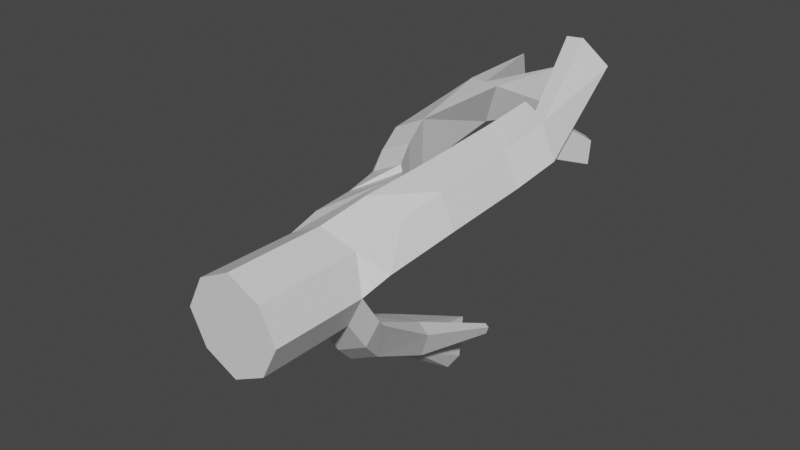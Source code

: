 # Source: Coral.blend  (saved by Blender 2.80.75; exported with 4.5.12 LTS)
import bpy
from mathutils import Matrix  # noqa: F401  (used for matrix-valued properties, if any)

bpy.ops.wm.read_factory_settings(use_empty=True)
scene = bpy.context.scene
scene.name = 'Scene'

# ---- collections
col_collection = bpy.data.collections.new('Collection'); scene.collection.children.link(col_collection)

# ---- materials (node trees are filled in below, after node groups)
mat_material = bpy.data.materials.new('Material')
mat_material.alpha_threshold = 0.0
mat_material.use_transparent_shadow = False
mat_material.line_color = (0.0, 0.0, 0.0, 1.0)

# ---- material node trees
mat_material.use_nodes = True; mat_material.node_tree.nodes.clear()
_N = mat_material.node_tree.nodes; _L = mat_material.node_tree.links
n0 = _N.new('ShaderNodeOutputMaterial'); n0.name = 'Material Output'; n0.location = (300, 300)
n1 = _N.new('ShaderNodeBsdfPrincipled'); n1.name = 'Principled BSDF'; n1.location = (10, 300)
n1.distribution = 'GGX'
n1.subsurface_method = 'BURLEY'
n1.inputs[2].default_value = 0.4
n1.inputs[3].default_value = 1.45
n1.inputs[27].default_value = (0.0, 0.0, 0.0, 1.0)
n1.inputs[28].default_value = 1.0
_L.new(n1.outputs[0], n0.inputs[0])
n0.is_active_output = True

# ---- world
world_world = bpy.data.worlds.new('World'); scene.world = world_world
world_world.use_nodes = True; world_world.node_tree.nodes.clear()
_N = world_world.node_tree.nodes; _L = world_world.node_tree.links
n0 = _N.new('ShaderNodeOutputWorld'); n0.name = 'World Output'; n0.location = (300, 300)
n1 = _N.new('ShaderNodeBackground'); n1.name = 'Background'; n1.location = (10, 300)
n1.inputs[0].default_value = (0.05088, 0.05088, 0.05088, 1.0)
_L.new(n1.outputs[0], n0.inputs[0])
n0.is_active_output = True
world_world.color = (0.05088, 0.05088, 0.05088)
world_world.use_sun_shadow = False
world_world.sun_shadow_jitter_overblur = 0.0

# ---- meshes
me_cube = bpy.data.meshes.new('Cube')
me_cube.from_pydata([(1.336, 3.0, -1.336), (1.336, -1.0, -1.336), (1.336, 3.466, 1.336), (1.336, -1.0, 1.336), (-1.336, 3.0, -1.336), (-1.336, -1.0, -1.336), (-1.326, 3.097, 1.294), (-1.336, -1.0, 1.336), (0.0, -1.0, -2.003), (0.003911, 3.167, 1.986), (0.0, -1.0, 2.003), (0.0, 3.0, -2.003), (-2.003, -1.0, -3.696e-07), (2.003, 3.0, 1.109e-06), (-2.003, 3.0, 1.109e-06), (2.003, -1.0, -3.696e-07), (0.0, 3.0, 1.109e-06), (-0.8521, 14.45, 3.591), (-2.382, 14.9, 3.484), (-1.581, 14.84, 1.766), (-3.413, 15.18, 2.365), (3.258, 12.5, 2.1), (2.591, 12.58, 3.463), (1.288, 13.35, 3.779), (1.288, 12.38, 2.025), (-0.6475, 8.091, -6.003), (0.6651, 7.883, -5.335), (1.236, 7.536, -3.999), (-0.6584, 7.941, -3.999), (-5.137, 13.95, -1.553), (-4.436, 13.96, -2.863), (-3.015, 13.84, -3.462), (-2.924, 13.77, -1.377), (0.3256, 5.114, 2.474), (0.668, 8.138, 2.866), (0.993, 11.3, 3.339), (0.993, 11.3, 1.336), (0.668, 7.7, 0.863), (0.3247, 3.994, 0.4739), (2.945, 10.6, 1.573), (2.631, 7.158, 1.049), (2.317, 4.079, 0.5243), (1.649, 5.527, 1.86), (1.963, 7.208, 2.384), (2.277, 10.6, 2.908), (-0.02673, 3.91, -3.357), (-0.4086, 4.963, -4.455), (0.9271, 4.963, -3.787), (1.304, 3.919, -2.696), (1.595, 4.963, -2.451), (2.014, 3.85, -1.312), (2.008, 3.425, -0.656), (-0.4086, 4.963, -2.451), (0.01009, 3.85, -1.312), (0.005045, 3.425, -0.656), (-2.836, 4.839, -1.936), (-1.5, 4.839, -2.604), (-3.482, 5.072, -0.7018), (-1.478, 5.072, -0.7018), (-0.225, 4.77, 0.2758), (-0.3752, 6.607, 0.2086), (-0.5804, 8.111, 0.3938), (-0.8574, 8.933, 0.9081), (-1.134, 10.08, 1.422), (-1.134, 10.08, 3.426), (-0.8574, 8.933, 2.912), (-0.5804, 8.111, 2.397), (-0.3752, 7.944, 2.212), (-0.222, 6.694, 2.266), (-2.47, 10.08, 2.758), (-2.193, 8.933, 2.244), (-1.916, 8.111, 1.729), (-1.711, 6.532, 1.544), (-1.541, 4.578, 1.521), (-3.138, 10.08, 1.422), (-2.861, 8.933, 0.9081), (-2.584, 8.111, 0.3938), (-2.379, 6.532, 0.2086), (-2.228, 4.371, 0.2758), (-1.544, 14.66, 3.557), (-2.443, 15.05, 2.156), (-3.791, 13.93, -3.253), (-4.115, 13.93, -1.573), (-3.584, 20.52, 2.835), (-3.844, 20.31, 2.475), (-3.81, 20.07, 1.551), (-3.265, 20.26, 1.721), (0.08743, 18.42, 1.625), (-0.05717, 18.45, 3.623), (-0.8222, 18.09, 1.563), (-0.6402, 18.22, 3.259), (-6.387, 16.03, -3.407), (-5.178, 16.38, -3.661), (-4.546, 16.72, -3.755), (-5.932, 16.24, -2.558), (-6.387, 16.03, -3.407), (-5.178, 16.38, -3.661), (-4.546, 16.72, -3.755), (-5.932, 16.24, -2.558), (-2.758, 18.61, -0.3097), (-3.436, 18.41, -0.81), (1.002, 3.0, 1.109e-06), (1.939, 13.07, 3.635), (2.273, 12.26, 2.174), (0.09407, 8.229, -5.669), (0.3796, 8.056, -3.999), (1.321, 4.036, 0.4991), (1.649, 7.429, 0.9558), (1.969, 10.95, 1.454), (1.007, 3.425, -0.656), (1.012, 3.85, -1.312), (0.5931, 4.963, -2.451), (2.496, 17.35, 4.403), (1.364, 17.2, 5.364), (1.633, 17.14, 3.933), (0.6461, 17.14, 5.321), (2.632, 16.27, 1.562), (2.264, 16.42, 1.643), (2.264, 15.87, 0.6528), (2.821, 15.81, 0.7367), (2.496, 17.35, 4.403), (1.364, 17.2, 5.364), (1.633, 17.14, 3.933), (0.6461, 17.14, 5.321), (-0.2289, 10.8, -7.817), (-1.346, 12.01, -6.679), (0.1167, 11.13, -7.246), (-0.5486, 12.21, -6.106), (0.09407, 8.229, -5.669), (0.6651, 7.883, -5.335), (1.236, 7.536, -3.999), (0.3796, 8.056, -3.999), (1.864, 10.37, -5.032), (2.039, 10.26, -4.93), (2.214, 10.15, -4.521), (1.952, 10.31, -4.521), (0.9506, 7.709, -4.667), (-4.787, 13.95, -2.208), (-3.953, 13.93, -2.413), (-5.747, 16.47, -3.311), (-5.048, 16.72, -2.84), (-5.747, 16.47, -3.311), (-5.048, 16.72, -2.84), (-2.435, 18.51, -0.9725), (0.2368, 8.142, -4.834), (0.9506, 7.709, -4.667), (0.2368, 8.142, -4.834), (-6.387, 16.03, -3.407), (-5.932, 16.24, -2.558), (-5.048, 16.72, -2.84), (-5.747, 16.47, -3.311), (-7.252, 18.37, -3.26), (-7.117, 18.45, -2.947), (-6.875, 18.59, -3.025), (-7.033, 18.5, -3.26), (-5.178, 16.38, -3.661), (-4.546, 16.72, -3.755), (-5.747, 16.47, -3.311), (-5.048, 16.72, -2.84), (-6.766, 19.91, -4.328), (-6.546, 20.11, -4.868), (-6.029, 20.45, -5.086), (-5.967, 19.86, -4.344)], [], [(64, 63, 19, 17), (3, 2, 9, 10), (73, 68, 67, 72), (5, 4, 11, 8), (15, 13, 2, 3), (1, 0, 13, 15), (8, 11, 0, 1), (36, 35, 23, 24), (50, 48, 47, 49), (12, 14, 4, 5), (7, 6, 14, 12), (18, 79, 83, 84), (71, 66, 65, 70), (74, 69, 18, 20), (102, 103, 119, 116), (108, 36, 24, 103), (138, 82, 100), (44, 39, 21, 22), (46, 52, 28, 25), (130, 145, 129, 133, 134), (111, 49, 27, 105), (45, 53, 52, 46), (29, 82, 94, 91), (30, 81, 31, 56, 55), (2, 13, 41, 42), (42, 41, 40, 43), (43, 40, 39, 44), (35, 44, 22, 102, 23), (9, 2, 42, 33), (33, 42, 43, 34), (101, 16, 38, 106), (106, 38, 37, 107), (107, 37, 36, 108), (16, 9, 33, 38), (38, 33, 34, 37), (37, 34, 35, 36), (11, 16, 54, 53, 45), (6, 9, 68, 73), (101, 13, 51, 109), (109, 51, 50, 110), (110, 50, 49, 111), (0, 48, 50, 51, 13), (49, 47, 26, 136, 27), (11, 45, 48, 0), (47, 46, 25, 104, 26), (11, 56, 58, 16), (29, 137, 30, 55, 57), (16, 58, 57, 14), (32, 31, 143, 99), (14, 57, 55, 4), (57, 58, 32, 82, 29), (4, 55, 56, 11), (63, 74, 20, 80, 19), (16, 14, 78, 59), (59, 78, 77, 60), (60, 77, 76, 61), (61, 76, 75, 62), (14, 6, 73, 78), (78, 73, 72, 77), (77, 72, 71, 76), (76, 71, 70, 75), (75, 70, 69, 74), (10, 9, 6, 7), (70, 65, 64, 69), (69, 64, 17, 79, 18), (34, 43, 44, 35), (72, 67, 66, 71), (9, 16, 59, 68), (68, 59, 60, 67), (67, 60, 61, 66), (66, 61, 62, 65), (65, 62, 63, 64), (48, 45, 46, 47), (82, 32, 99, 100), (19, 80, 89, 87), (86, 85, 84, 83), (80, 20, 85, 86), (79, 80, 86, 83), (20, 18, 84, 85), (87, 89, 90, 88), (17, 19, 87, 88), (79, 17, 88, 90), (80, 79, 90, 89), (140, 93, 97, 142), (138, 81, 93, 140), (81, 30, 92, 93), (137, 29, 91, 139), (142, 141, 150, 149), (93, 92, 96, 97), (91, 94, 98, 95), (139, 91, 95, 141), (62, 75, 74, 63), (53, 110, 111, 52), (54, 109, 110, 53), (16, 101, 109, 54), (40, 107, 108, 39), (41, 106, 107, 40), (13, 101, 106, 41), (99, 143, 100), (52, 111, 105, 28), (26, 104, 128, 129), (39, 108, 103, 21), (21, 103, 114, 112), (114, 115, 123, 122), (103, 102, 115, 114), (102, 22, 113, 115), (22, 21, 112, 113), (119, 118, 117, 116), (23, 102, 116, 117), (24, 23, 117, 118), (103, 24, 118, 119), (120, 122, 123, 121), (112, 114, 122, 120), (115, 113, 121, 123), (113, 112, 120, 121), (25, 28, 125, 124), (104, 25, 124, 126), (126, 124, 125, 127), (28, 105, 127, 125), (131, 130, 134, 135), (105, 27, 130, 131), (144, 105, 131, 146), (136, 26, 129, 145), (129, 128, 132, 133), (105, 144, 104, 126, 127), (133, 132, 135, 134), (27, 136, 145, 130), (104, 144, 146, 128), (92, 139, 141, 96), (161, 160, 159, 162), (30, 137, 139, 92), (82, 138, 140, 94), (94, 140, 142, 98), (31, 32, 58, 56), (5, 8, 1, 15, 3, 10, 7, 12), (149, 150, 154, 153), (141, 95, 147, 150), (95, 98, 148, 147), (98, 142, 149, 148), (153, 154, 151, 152), (148, 149, 153, 152), (150, 147, 151, 154), (147, 148, 152, 151), (156, 158, 157, 155), (158, 156, 161, 162), (155, 157, 159, 160), (157, 158, 162, 159), (156, 155, 160, 161), (128, 146, 131, 135, 132), (81, 138, 100, 143, 31)])
_uv = me_cube.uv_layers.new(name='UVMap')
_uv.uv.foreach_set('vector', [0.0, 0.766, 0.06073, 0.7595, 0.06711, 0.8976, 0.01096, 0.8895, 0.5598, 0.6285, 0.5448, 0.5005, 0.5836, 0.5063, 0.5976, 0.6258, 0.6271, 0.4604, 0.5776, 0.4051, 0.5782, 0.3687, 0.6256, 0.404, 0.6437, 0.5587, 0.6724, 0.4467, 0.7111, 0.457, 0.6824, 0.569, 0.2172, 0.5437, 0.1908, 0.432, 0.2278, 0.408, 0.2572, 0.5327, 0.1776, 0.5491, 0.1512, 0.4374, 0.1908, 0.432, 0.2172, 0.5437, 0.6824, 0.569, 0.7111, 0.457, 0.7516, 0.4651, 0.7229, 0.5771, 0.9559, 0.6577, 0.895, 0.655, 0.8846, 0.5946, 0.9369, 0.6247, 0.1461, 0.4164, 0.1046, 0.42, 0.06533, 0.396, 0.1049, 0.3905, 0.4202, 0.5904, 0.4059, 0.4768, 0.4478, 0.4699, 0.4621, 0.5836, 0.3813, 0.5917, 0.3679, 0.4751, 0.4059, 0.4768, 0.4202, 0.5904, 0.6107, 0.1657, 0.586, 0.1754, 0.6305, 0.0, 0.6403, 0.004345, 0.6258, 0.3584, 0.5832, 0.3637, 0.5869, 0.3402, 0.6295, 0.335, 0.3352, 0.2847, 0.2962, 0.286, 0.2572, 0.1507, 0.2879, 0.1436, 0.6037, 0.7358, 0.5519, 0.7358, 0.5651, 0.6285, 0.5943, 0.6285, 0.1209, 0.7862, 0.1518, 0.7926, 0.1464, 0.826, 0.116, 0.8264, 0.4551, 0.7298, 0.4304, 0.7222, 0.4551, 0.5917, 0.2273, 0.2031, 0.1872, 0.214, 0.1903, 0.1592, 0.2306, 0.1457, 0.1522, 0.668, 0.2013, 0.6339, 0.2175, 0.7271, 0.1712, 0.7648, 0.6398, 0.7077, 0.6217, 0.6974, 0.6037, 0.6872, 0.6287, 0.6285, 0.6398, 0.6348, 0.6695, 0.6218, 0.6987, 0.614, 0.7051, 0.6918, 0.6846, 0.7129, 0.16, 0.627, 0.2091, 0.5909, 0.2013, 0.6339, 0.1522, 0.668, 0.7843, 0.339, 0.8146, 0.3336, 0.7693, 0.4102, 0.7516, 0.4082, 0.657, 0.1212, 0.6754, 0.1271, 0.6975, 0.1353, 0.679, 0.3963, 0.6403, 0.386, 0.2278, 0.408, 0.1908, 0.432, 0.1992, 0.4, 0.2297, 0.3486, 0.2297, 0.3486, 0.1992, 0.4, 0.1944, 0.3121, 0.2341, 0.2997, 0.2341, 0.2997, 0.1944, 0.3121, 0.1872, 0.214, 0.2273, 0.2031, 0.5216, 0.2788, 0.4868, 0.3016, 0.4687, 0.2469, 0.4861, 0.2313, 0.5043, 0.2217, 0.5836, 0.5063, 0.5448, 0.5005, 0.5266, 0.4433, 0.5656, 0.4524, 0.5656, 0.4524, 0.5266, 0.4433, 0.5096, 0.397, 0.5437, 0.3675, 0.1218, 0.5525, 0.1522, 0.5491, 0.1457, 0.5796, 0.1157, 0.5843, 0.1157, 0.5843, 0.1457, 0.5796, 0.1487, 0.6876, 0.1179, 0.6834, 0.1179, 0.6834, 0.1487, 0.6876, 0.1518, 0.7926, 0.1209, 0.7862, 0.985, 0.9005, 0.9248, 0.8931, 0.9129, 0.8355, 0.9725, 0.8702, 0.9725, 0.8702, 0.9129, 0.8355, 0.9051, 0.7472, 0.9656, 0.7624, 0.9656, 0.7624, 0.9051, 0.7472, 0.895, 0.655, 0.9559, 0.6577, 0.1767, 0.5833, 0.2258, 0.5491, 0.2174, 0.57, 0.2091, 0.5909, 0.16, 0.627, 0.6265, 0.5031, 0.5836, 0.5063, 0.5776, 0.4051, 0.6271, 0.4604, 0.7051, 0.7876, 0.7051, 0.759, 0.7212, 0.7564, 0.7212, 0.7851, 0.7212, 0.7851, 0.7212, 0.7564, 0.7373, 0.7539, 0.7373, 0.7825, 0.6759, 0.5849, 0.7051, 0.5771, 0.6987, 0.614, 0.6695, 0.6218, 0.1512, 0.4374, 0.1046, 0.42, 0.1461, 0.4164, 0.1684, 0.4242, 0.1908, 0.432, 0.1049, 0.3905, 0.06533, 0.396, 0.0, 0.3229, 0.02095, 0.3248, 0.04191, 0.3267, 0.3087, 0.7761, 0.343, 0.7646, 0.343, 0.8065, 0.3086, 0.8182, 0.5452, 0.7221, 0.5043, 0.7161, 0.5129, 0.6289, 0.5364, 0.6285, 0.5519, 0.6408, 0.7881, 0.914, 0.7724, 0.8552, 0.8305, 0.8496, 0.8492, 0.9151, 0.407, 0.174, 0.4276, 0.1704, 0.4482, 0.1668, 0.4561, 0.4221, 0.4166, 0.4219, 0.8846, 0.0, 0.8491, 0.06747, 0.7893, 0.07716, 0.8248, 0.009683, 0.8151, 0.5946, 0.7516, 0.5913, 0.8285, 0.4613, 0.8492, 0.4574, 0.4059, 0.4768, 0.4166, 0.4219, 0.4561, 0.4221, 0.4478, 0.4699, 0.7893, 0.07716, 0.8491, 0.06747, 0.85, 0.323, 0.8146, 0.3336, 0.7843, 0.339, 0.6724, 0.4467, 0.6403, 0.386, 0.679, 0.3963, 0.7111, 0.457, 0.939, 0.2085, 1.0, 0.2125, 0.997, 0.3616, 0.9679, 0.3556, 0.9425, 0.3469, 0.9204, 0.0, 0.9814, 0.003982, 0.9851, 0.04437, 0.9233, 0.05185, 0.9233, 0.05185, 0.9851, 0.04437, 0.9854, 0.1067, 0.9242, 0.1049, 0.9242, 0.1049, 0.9854, 0.1067, 0.9882, 0.1528, 0.9272, 0.1489, 0.9272, 0.1489, 0.9882, 0.1528, 0.9944, 0.178, 0.9334, 0.174, 0.4059, 0.4768, 0.3679, 0.4751, 0.3553, 0.4346, 0.3922, 0.4396, 0.3922, 0.4396, 0.3553, 0.4346, 0.3473, 0.3799, 0.3862, 0.3786, 0.3862, 0.3786, 0.3473, 0.3799, 0.3356, 0.3364, 0.3745, 0.3351, 0.3745, 0.3351, 0.3356, 0.3364, 0.3165, 0.3158, 0.3554, 0.3145, 0.3554, 0.3145, 0.3165, 0.3158, 0.2962, 0.286, 0.3352, 0.2847, 0.5976, 0.6258, 0.5836, 0.5063, 0.6265, 0.5031, 0.6403, 0.6206, 0.6295, 0.335, 0.5869, 0.3402, 0.5895, 0.3075, 0.6322, 0.3023, 0.6322, 0.3023, 0.5895, 0.3075, 0.5657, 0.1834, 0.586, 0.1754, 0.6107, 0.1657, 0.5437, 0.3675, 0.5096, 0.397, 0.4868, 0.3016, 0.5216, 0.2788, 0.6256, 0.404, 0.5782, 0.3687, 0.5832, 0.3637, 0.6258, 0.3584, 0.01965, 0.5603, 0.07923, 0.5491, 0.07707, 0.6012, 0.02369, 0.6623, 0.02369, 0.6623, 0.07707, 0.6012, 0.08561, 0.6538, 0.02969, 0.6983, 0.02969, 0.6983, 0.08561, 0.6538, 0.08525, 0.6979, 0.02452, 0.7045, 0.02452, 0.7045, 0.08525, 0.6979, 0.07241, 0.7241, 0.01168, 0.7306, 0.01168, 0.7306, 0.07241, 0.7241, 0.06073, 0.7595, 0.0, 0.766, 0.5519, 0.7518, 0.5112, 0.746, 0.5043, 0.7161, 0.5452, 0.7221, 0.8146, 0.3336, 0.85, 0.323, 0.8846, 0.4574, 0.8615, 0.4558, 0.9425, 0.3469, 0.9679, 0.3556, 0.913, 0.4385, 0.8846, 0.4464, 0.429, 0.7626, 0.4108, 0.7641, 0.4177, 0.7373, 0.429, 0.7283, 0.9679, 0.3556, 0.997, 0.3616, 1.0, 0.5013, 0.9828, 0.5059, 0.7448, 0.7539, 0.7051, 0.7347, 0.7096, 0.5822, 0.7448, 0.5771, 0.2879, 0.1436, 0.2572, 0.1507, 0.2653, 0.0, 0.2942, 0.003953, 0.8783, 0.5898, 0.8492, 0.5909, 0.8589, 0.5433, 0.8783, 0.5334, 0.01096, 0.8895, 0.06711, 0.8976, 0.08561, 0.9921, 0.02502, 1.0, 0.586, 0.1754, 0.5657, 0.1834, 0.5283, 0.07114, 0.5479, 0.0752, 0.2695, 0.7068, 0.3086, 0.6955, 0.3086, 0.8016, 0.2572, 0.8015, 0.0, 0.0, 0.0, 0.0, 0.0, 0.0, 0.0, 0.0, 0.459, 0.8164, 0.4333, 0.8137, 0.4304, 0.7298, 0.459, 0.7315, 0.6754, 0.1271, 0.657, 0.1212, 0.6513, 0.04973, 0.6723, 0.04466, 0.8724, 0.5334, 0.8635, 0.5287, 0.8492, 0.4621, 0.8724, 0.4574, 0.0, 0.0, 0.0, 0.0, 0.0, 0.0, 0.0, 0.0, 0.0, 0.0, 0.0, 0.0, 0.0, 0.0, 0.0, 0.0, 0.0, 0.0, 0.0, 0.0, 0.0, 0.0, 0.0, 0.0, 0.0, 0.0, 0.0, 0.0, 0.0, 0.0, 0.0, 0.0, 0.9334, 0.174, 0.9944, 0.178, 1.0, 0.2125, 0.939, 0.2085, 0.6467, 0.5927, 0.6759, 0.5849, 0.6695, 0.6218, 0.6403, 0.6296, 0.7212, 0.8137, 0.7212, 0.7851, 0.7373, 0.7825, 0.7373, 0.8112, 0.7051, 0.8162, 0.7051, 0.7876, 0.7212, 0.7851, 0.7212, 0.8137, 0.0871, 0.6792, 0.1179, 0.6834, 0.1209, 0.7862, 0.08994, 0.7799, 0.08561, 0.589, 0.1157, 0.5843, 0.1179, 0.6834, 0.0871, 0.6792, 0.09149, 0.556, 0.1218, 0.5525, 0.1157, 0.5843, 0.08561, 0.589, 0.4108, 0.776, 0.4298, 0.7641, 0.4298, 0.7936, 0.6403, 0.6296, 0.6695, 0.6218, 0.6846, 0.7129, 0.6534, 0.7179, 0.0, 0.0, 0.0, 0.0, 0.0, 0.0, 0.0, 0.0, 0.08994, 0.7799, 0.1209, 0.7862, 0.116, 0.8264, 0.08707, 0.8363, 0.08707, 0.8363, 0.116, 0.8264, 0.1522, 0.9671, 0.1265, 0.9772, 0.0, 0.0, 0.0, 0.0, 0.0, 0.0, 0.0, 0.0, 0.473, 0.6285, 0.5043, 0.6668, 0.5043, 0.79, 0.4621, 0.7752, 0.4861, 0.2313, 0.4687, 0.2469, 0.4833, 0.1144, 0.5053, 0.1141, 0.2306, 0.1457, 0.1903, 0.1592, 0.2272, 0.006435, 0.2572, 0.0, 0.5506, 0.7831, 0.534, 0.7831, 0.5393, 0.7518, 0.5493, 0.7564, 0.5043, 0.2217, 0.4861, 0.2313, 0.4621, 0.1378, 0.4723, 0.1324, 0.9369, 0.6247, 0.8846, 0.5946, 0.9555, 0.5059, 0.985, 0.5228, 0.116, 0.8264, 0.1464, 0.826, 0.1306, 0.9265, 0.1134, 0.9267, 0.8492, 0.6586, 0.8797, 0.6621, 0.8797, 0.711, 0.8612, 0.6997, 0.0, 0.0, 0.0, 0.0, 0.0, 0.0, 0.0, 0.0, 0.0, 0.0, 0.0, 0.0, 0.0, 0.0, 0.0, 0.0, 0.0, 0.0, 0.0, 0.0, 0.0, 0.0, 0.0, 0.0, 0.1712, 0.7648, 0.2175, 0.7271, 0.2258, 0.8626, 0.1762, 0.8595, 0.3879, 0.7017, 0.3792, 0.6987, 0.364, 0.6072, 0.383, 0.6069, 0.8594, 0.72, 0.8797, 0.711, 0.8797, 0.7605, 0.8492, 0.7617, 0.6534, 0.7179, 0.6846, 0.7129, 0.686, 0.8404, 0.6593, 0.8425, 0.5822, 0.8148, 0.5519, 0.8148, 0.5701, 0.7358, 0.5794, 0.7358, 0.0, 0.0, 0.0, 0.0, 0.0, 0.0, 0.0, 0.0, 0.0, 0.0, 0.0, 0.0, 0.0, 0.0, 0.0, 0.0, 0.0, 0.0, 0.0, 0.0, 0.0, 0.0, 0.0, 0.0, 0.6025, 0.8158, 0.5822, 0.8161, 0.5963, 0.7359, 0.6025, 0.7358, 0.4304, 0.7283, 0.4092, 0.715, 0.3879, 0.7017, 0.383, 0.6069, 0.4304, 0.5917, 0.2522, 0.6794, 0.2565, 0.6766, 0.2571, 0.6906, 0.2497, 0.6906, 0.0, 0.0, 0.0, 0.0, 0.0, 0.0, 0.0, 0.0, 0.0, 0.0, 0.0, 0.0, 0.0, 0.0, 0.0, 0.0, 0.0, 0.0, 0.0, 0.0, 0.0, 0.0, 0.0, 0.0, 0.343, 0.7892, 0.3462, 0.7727, 0.3603, 0.7646, 0.3603, 0.7872, 0.4482, 0.1668, 0.4276, 0.1704, 0.4499, 0.09948, 0.4621, 0.09865, 0.8146, 0.3336, 0.8165, 0.3346, 0.7972, 0.4199, 0.7693, 0.4102, 0.0, 0.0, 0.0, 0.0, 0.0, 0.0, 0.0, 0.0, 0.7516, 0.5913, 0.8151, 0.5946, 0.8305, 0.8496, 0.7724, 0.8552, 0.364, 0.6272, 0.364, 0.6702, 0.3284, 0.6955, 0.2839, 0.6949, 0.2572, 0.6601, 0.2572, 0.6171, 0.2928, 0.5917, 0.3373, 0.5924, 0.4108, 0.8005, 0.3877, 0.798, 0.382, 0.7288, 0.388, 0.7283, 0.0, 0.0, 0.0, 0.0, 0.0, 0.0, 0.0, 0.0, 0.0, 0.0, 0.0, 0.0, 0.0, 0.0, 0.0, 0.0, 0.0, 0.0, 0.0, 0.0, 0.0, 0.0, 0.0, 0.0, 0.7373, 0.7658, 0.7389, 0.7573, 0.7452, 0.7539, 0.7452, 0.764, 0.534, 0.8252, 0.5043, 0.8252, 0.5238, 0.7518, 0.5321, 0.752, 0.3877, 0.798, 0.364, 0.8005, 0.3743, 0.729, 0.382, 0.7288, 0.8728, 0.6586, 0.8492, 0.6483, 0.864, 0.5909, 0.8728, 0.5946, 0.2524, 0.7829, 0.2524, 0.813, 0.2258, 0.8107, 0.235, 0.7936, 0.2526, 0.6766, 0.2258, 0.6672, 0.2395, 0.5491, 0.2526, 0.5736, 0.6396, 0.8134, 0.6278, 0.8163, 0.6253, 0.7185, 0.6396, 0.7077, 0.2497, 0.7824, 0.2258, 0.7829, 0.2272, 0.6848, 0.2497, 0.6766, 0.6253, 0.8216, 0.6037, 0.8235, 0.6071, 0.7108, 0.6253, 0.7077, 0.3086, 0.6955, 0.3337, 0.6955, 0.3588, 0.6955, 0.3336, 0.7646, 0.3183, 0.7646, 0.6754, 0.1271, 0.6718, 0.1245, 0.7214, 0.0, 0.7516, 0.004237, 0.6975, 0.1353])
me_cube.materials.append(mat_material)
me_cube.use_remesh_preserve_volume = False
me_cube.use_remesh_preserve_attributes = False
me_cube.use_mirror_vertex_groups = False
me_cube.update()

# ---- objects
ob_cube = bpy.data.objects.new('Cube', me_cube)

# ---- transforms, parenting, visibility, modifiers, constraints
ob_cube.location = (0.0, 0.0, 0.0)
ob_cube.lock_rotations_4d = False
ob_cube.empty_display_type = 'ARROWS'
ob_cube.lineart.crease_threshold = 0.0

# ---- collection membership
col_collection.objects.link(ob_cube)

# ---- scene / render settings (as saved in the file)
scene.frame_start = 1; scene.frame_end = 250; scene.frame_set(1)
scene.render.engine = 'BLENDER_EEVEE_NEXT'
scene.cycles.use_denoising = False
scene.cycles.samples = 128
scene.cycles.sampling_pattern = 'TABULATED_SOBOL'
scene.cycles.use_adaptive_sampling = False
scene.cycles.use_light_tree = False
scene.view_settings.view_transform = 'Filmic'
bpy.context.view_layer.update()

# ---- added for rendering (the .blend has no active camera and no usable light): camera, sun
cam_auto = bpy.data.cameras.new('AutoCamera')
cam_auto.lens = 50.0
cam_auto.sensor_width = 36.0
cam_auto.clip_end = 1000.0
ob_auto_camera = bpy.data.objects.new('AutoCamera', cam_auto)
scene.collection.objects.link(ob_auto_camera)
ob_auto_camera.location = (23.2929, -20.5901, 19.0055)
ob_auto_camera.rotation_euler = (1.09748, -7.21219e-08, 0.694738)
scene.camera = ob_auto_camera
light_auto_sun = bpy.data.lights.new('AutoSun', 'SUN')
light_auto_sun.energy = 3.0
light_auto_sun.angle = 0.0523599
ob_auto_sun = bpy.data.objects.new('AutoSun', light_auto_sun)
scene.collection.objects.link(ob_auto_sun)
ob_auto_sun.rotation_euler = (0.872665, 0.174533, 0.523599)
bpy.context.view_layer.update()
